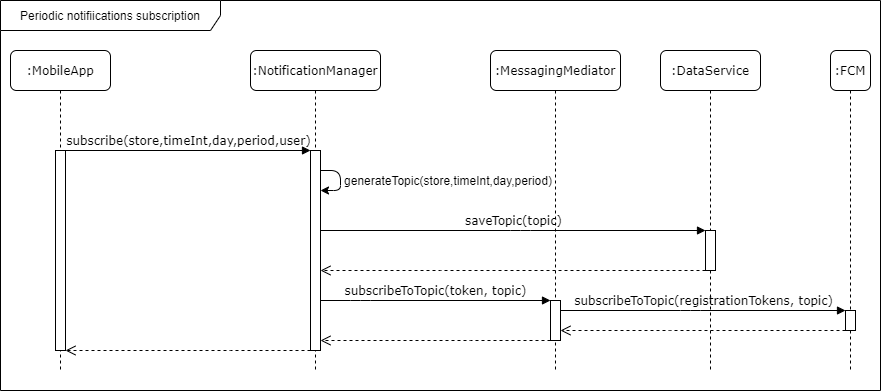

The diagram above was exported from draw.io. Its source (the exported page's mxGraphModel, read from the mxfile embedded in the PNG):
<mxGraphModel dx="1024" dy="592" grid="1" gridSize="10" guides="1" tooltips="1" connect="1" arrows="1" fold="1" page="1" pageScale="1" pageWidth="1100" pageHeight="850" background="#ffffff" math="0" shadow="0">
  <root>
    <mxCell id="0" />
    <mxCell id="1" parent="0" />
    <mxCell id="Jz96WkRcGR70UbIDMXAv-1" value="Periodic notifiications subscription" style="shape=umlFrame;whiteSpace=wrap;html=1;fillColor=#FFFFFF;width=220;height=30;" parent="1" vertex="1">
      <mxGeometry x="70" y="30" width="880" height="390" as="geometry" />
    </mxCell>
    <mxCell id="7baba1c4bc27f4b0-2" value=":NotificationManager" style="shape=umlLifeline;perimeter=lifelinePerimeter;whiteSpace=wrap;html=1;container=1;collapsible=0;recursiveResize=0;outlineConnect=0;rounded=1;shadow=0;comic=0;labelBackgroundColor=none;strokeWidth=1;fontFamily=Verdana;fontSize=12;align=center;" parent="1" vertex="1">
      <mxGeometry x="320" y="80" width="130" height="320" as="geometry" />
    </mxCell>
    <mxCell id="7baba1c4bc27f4b0-10" value="" style="html=1;points=[];perimeter=orthogonalPerimeter;rounded=0;shadow=0;comic=0;labelBackgroundColor=none;strokeWidth=1;fontFamily=Verdana;fontSize=12;align=center;" parent="7baba1c4bc27f4b0-2" vertex="1">
      <mxGeometry x="60" y="100" width="10" height="200" as="geometry" />
    </mxCell>
    <mxCell id="KxOtfF_E5I9-MNnc5Rhr-3" value="" style="endArrow=classic;html=1;" parent="7baba1c4bc27f4b0-2" edge="1">
      <mxGeometry width="50" height="50" relative="1" as="geometry">
        <mxPoint x="70" y="120" as="sourcePoint" />
        <mxPoint x="70" y="140" as="targetPoint" />
        <Array as="points">
          <mxPoint x="90" y="120" />
          <mxPoint x="90" y="140" />
        </Array>
      </mxGeometry>
    </mxCell>
    <mxCell id="7baba1c4bc27f4b0-3" value=":DataService" style="shape=umlLifeline;perimeter=lifelinePerimeter;whiteSpace=wrap;html=1;container=1;collapsible=0;recursiveResize=0;outlineConnect=0;rounded=1;shadow=0;comic=0;labelBackgroundColor=none;strokeWidth=1;fontFamily=Verdana;fontSize=12;align=center;" parent="1" vertex="1">
      <mxGeometry x="730" y="80" width="100" height="320" as="geometry" />
    </mxCell>
    <mxCell id="7baba1c4bc27f4b0-13" value="" style="html=1;points=[];perimeter=orthogonalPerimeter;rounded=0;shadow=0;comic=0;labelBackgroundColor=none;strokeWidth=1;fontFamily=Verdana;fontSize=12;align=center;" parent="7baba1c4bc27f4b0-3" vertex="1">
      <mxGeometry x="45" y="180" width="10" height="40" as="geometry" />
    </mxCell>
    <mxCell id="7baba1c4bc27f4b0-8" value=":MobileApp" style="shape=umlLifeline;perimeter=lifelinePerimeter;whiteSpace=wrap;html=1;container=1;collapsible=0;recursiveResize=0;outlineConnect=0;rounded=1;shadow=0;comic=0;labelBackgroundColor=none;strokeWidth=1;fontFamily=Verdana;fontSize=12;align=center;" parent="1" vertex="1">
      <mxGeometry x="80" y="80" width="100" height="320" as="geometry" />
    </mxCell>
    <mxCell id="7baba1c4bc27f4b0-9" value="" style="html=1;points=[];perimeter=orthogonalPerimeter;rounded=0;shadow=0;comic=0;labelBackgroundColor=none;strokeWidth=1;fontFamily=Verdana;fontSize=12;align=center;" parent="7baba1c4bc27f4b0-8" vertex="1">
      <mxGeometry x="45" y="100" width="10" height="200" as="geometry" />
    </mxCell>
    <mxCell id="7baba1c4bc27f4b0-11" value="subscribe(store,timeInt,day,period,user)" style="html=1;verticalAlign=bottom;endArrow=block;entryX=0;entryY=0;labelBackgroundColor=none;fontFamily=Verdana;fontSize=12;edgeStyle=elbowEdgeStyle;elbow=vertical;" parent="1" source="7baba1c4bc27f4b0-9" target="7baba1c4bc27f4b0-10" edge="1">
      <mxGeometry relative="1" as="geometry">
        <mxPoint x="220" y="190" as="sourcePoint" />
      </mxGeometry>
    </mxCell>
    <mxCell id="KxOtfF_E5I9-MNnc5Rhr-2" value="" style="html=1;verticalAlign=bottom;endArrow=open;dashed=1;endSize=8;" parent="1" source="7baba1c4bc27f4b0-10" target="7baba1c4bc27f4b0-9" edge="1">
      <mxGeometry relative="1" as="geometry">
        <mxPoint x="375" y="270" as="sourcePoint" />
        <mxPoint x="180" y="270" as="targetPoint" />
        <Array as="points">
          <mxPoint x="290" y="380" />
        </Array>
      </mxGeometry>
    </mxCell>
    <mxCell id="7baba1c4bc27f4b0-14" value="saveTopic(topic)" style="html=1;verticalAlign=bottom;endArrow=block;entryX=0;entryY=0;labelBackgroundColor=none;fontFamily=Verdana;fontSize=12;edgeStyle=elbowEdgeStyle;elbow=vertical;" parent="1" target="7baba1c4bc27f4b0-13" edge="1" source="7baba1c4bc27f4b0-10">
      <mxGeometry relative="1" as="geometry">
        <mxPoint x="410" y="260.33333333333337" as="sourcePoint" />
        <Array as="points">
          <mxPoint x="590" y="260" />
          <mxPoint x="480" y="240" />
        </Array>
      </mxGeometry>
    </mxCell>
    <mxCell id="KxOtfF_E5I9-MNnc5Rhr-1" value="" style="html=1;verticalAlign=bottom;endArrow=open;dashed=1;endSize=8;" parent="1" source="7baba1c4bc27f4b0-13" edge="1" target="7baba1c4bc27f4b0-10">
      <mxGeometry relative="1" as="geometry">
        <mxPoint x="610" y="320" as="sourcePoint" />
        <mxPoint x="410" y="300" as="targetPoint" />
        <Array as="points">
          <mxPoint x="520" y="300" />
        </Array>
      </mxGeometry>
    </mxCell>
    <mxCell id="KxOtfF_E5I9-MNnc5Rhr-5" value="generateTopic(store,timeInt,day,period)" style="text;html=1;strokeColor=none;fillColor=none;align=center;verticalAlign=middle;whiteSpace=wrap;rounded=0;" parent="1" vertex="1">
      <mxGeometry x="453" y="200" width="130" height="20" as="geometry" />
    </mxCell>
    <mxCell id="K3tuylSGXWBu52KGatth-1" value=":FCM" style="shape=umlLifeline;perimeter=lifelinePerimeter;whiteSpace=wrap;html=1;container=1;collapsible=0;recursiveResize=0;outlineConnect=0;rounded=1;shadow=0;comic=0;labelBackgroundColor=none;strokeWidth=1;fontFamily=Verdana;fontSize=12;align=center;" parent="1" vertex="1">
      <mxGeometry x="900" y="80" width="40" height="320" as="geometry" />
    </mxCell>
    <mxCell id="K3tuylSGXWBu52KGatth-2" value="" style="html=1;points=[];perimeter=orthogonalPerimeter;rounded=0;shadow=0;comic=0;labelBackgroundColor=none;strokeWidth=1;fontFamily=Verdana;fontSize=12;align=center;" parent="K3tuylSGXWBu52KGatth-1" vertex="1">
      <mxGeometry x="15" y="260" width="10" height="20" as="geometry" />
    </mxCell>
    <mxCell id="K3tuylSGXWBu52KGatth-3" value="subscribeToTopic(token, topic)" style="html=1;verticalAlign=bottom;endArrow=block;labelBackgroundColor=none;fontFamily=Verdana;fontSize=12;edgeStyle=elbowEdgeStyle;elbow=vertical;" parent="1" source="7baba1c4bc27f4b0-10" target="2wMZZE-ZuVbVCNoFcmE6-2" edge="1">
      <mxGeometry relative="1" as="geometry">
        <mxPoint x="420" y="270.33333333333337" as="sourcePoint" />
        <mxPoint x="695" y="270" as="targetPoint" />
        <Array as="points">
          <mxPoint x="430" y="330" />
          <mxPoint x="613" y="320" />
        </Array>
      </mxGeometry>
    </mxCell>
    <mxCell id="K3tuylSGXWBu52KGatth-5" value="" style="html=1;verticalAlign=bottom;endArrow=open;dashed=1;endSize=8;" parent="1" source="K3tuylSGXWBu52KGatth-2" target="2wMZZE-ZuVbVCNoFcmE6-2" edge="1">
      <mxGeometry relative="1" as="geometry">
        <mxPoint x="695" y="310" as="sourcePoint" />
        <mxPoint x="420" y="310" as="targetPoint" />
        <Array as="points">
          <mxPoint x="730" y="360" />
        </Array>
      </mxGeometry>
    </mxCell>
    <mxCell id="2wMZZE-ZuVbVCNoFcmE6-1" value=":MessagingMediator" style="shape=umlLifeline;perimeter=lifelinePerimeter;whiteSpace=wrap;html=1;container=1;collapsible=0;recursiveResize=0;outlineConnect=0;rounded=1;shadow=0;comic=0;labelBackgroundColor=none;strokeWidth=1;fontFamily=Verdana;fontSize=12;align=center;" vertex="1" parent="1">
      <mxGeometry x="560" y="80" width="130" height="320" as="geometry" />
    </mxCell>
    <mxCell id="2wMZZE-ZuVbVCNoFcmE6-2" value="" style="html=1;points=[];perimeter=orthogonalPerimeter;rounded=0;shadow=0;comic=0;labelBackgroundColor=none;strokeWidth=1;fontFamily=Verdana;fontSize=12;align=center;" vertex="1" parent="2wMZZE-ZuVbVCNoFcmE6-1">
      <mxGeometry x="60" y="250" width="10" height="40" as="geometry" />
    </mxCell>
    <mxCell id="2wMZZE-ZuVbVCNoFcmE6-3" value="subscribeToTopic(registrationTokens, topic)" style="html=1;verticalAlign=bottom;endArrow=block;labelBackgroundColor=none;fontFamily=Verdana;fontSize=12;edgeStyle=elbowEdgeStyle;elbow=vertical;" edge="1" parent="1" source="2wMZZE-ZuVbVCNoFcmE6-2" target="K3tuylSGXWBu52KGatth-2">
      <mxGeometry relative="1" as="geometry">
        <mxPoint x="420" y="340" as="sourcePoint" />
        <mxPoint x="700" y="340" as="targetPoint" />
        <Array as="points">
          <mxPoint x="760" y="340" />
          <mxPoint x="740" y="330" />
          <mxPoint x="623" y="330" />
        </Array>
      </mxGeometry>
    </mxCell>
    <mxCell id="2wMZZE-ZuVbVCNoFcmE6-4" value="" style="html=1;verticalAlign=bottom;endArrow=open;dashed=1;endSize=8;" edge="1" parent="1" source="2wMZZE-ZuVbVCNoFcmE6-2" target="7baba1c4bc27f4b0-10">
      <mxGeometry relative="1" as="geometry">
        <mxPoint x="925" y="370" as="sourcePoint" />
        <mxPoint x="640" y="370" as="targetPoint" />
        <Array as="points">
          <mxPoint x="530" y="370" />
        </Array>
      </mxGeometry>
    </mxCell>
  </root>
</mxGraphModel>